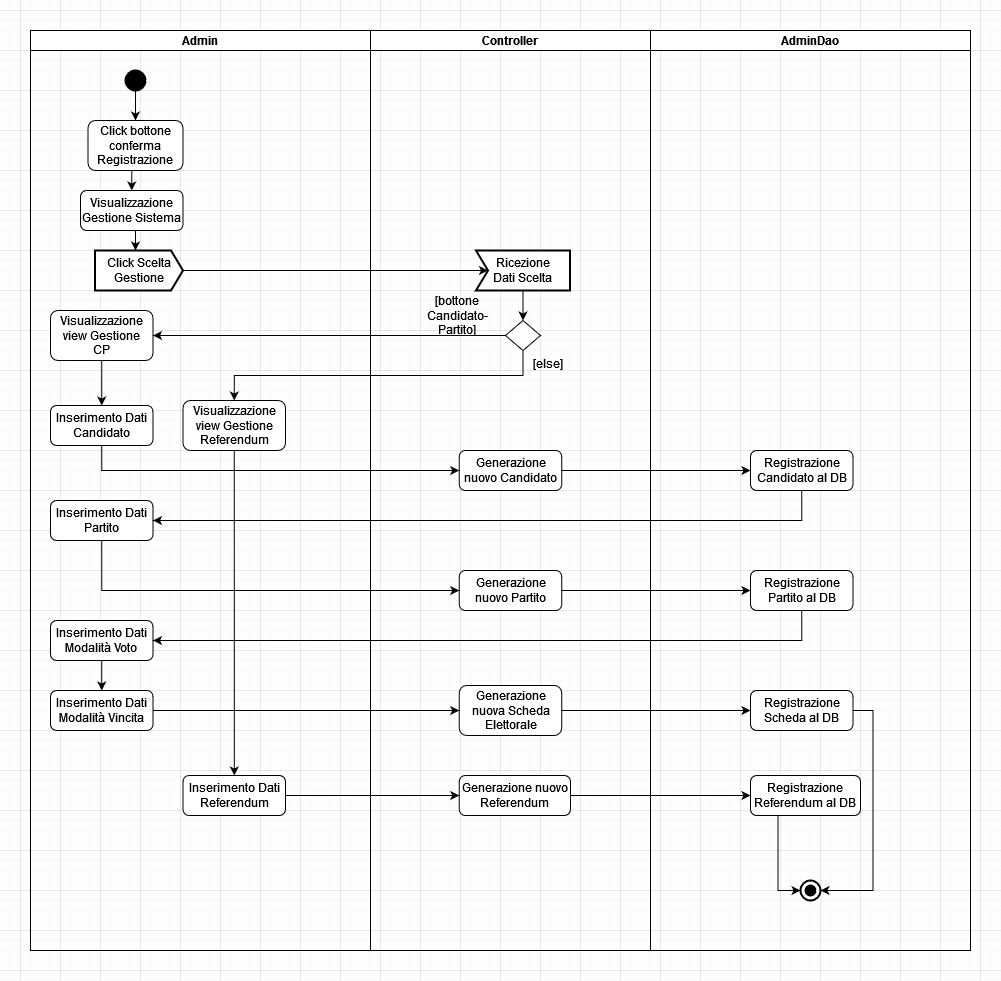

The diagram above was exported from draw.io. Its source (the exported page's mxGraphModel, read from the mxfile embedded in the PNG):
<mxGraphModel dx="1278" dy="1772" grid="1" gridSize="10" guides="1" tooltips="1" connect="1" arrows="1" fold="1" page="1" pageScale="1" pageWidth="827" pageHeight="1169" math="0" shadow="0">
  <root>
    <mxCell id="0" />
    <mxCell id="1" parent="0" />
    <mxCell id="Li-e_GQ8hvrHywzJMtiw-1" value="Admin" style="swimlane;startSize=20;" vertex="1" parent="1">
      <mxGeometry x="50" y="-180" width="340" height="920" as="geometry" />
    </mxCell>
    <mxCell id="Li-e_GQ8hvrHywzJMtiw-2" style="edgeStyle=orthogonalEdgeStyle;rounded=0;orthogonalLoop=1;jettySize=auto;html=1;exitX=0.5;exitY=1;exitDx=0;exitDy=0;entryX=0.5;entryY=0;entryDx=0;entryDy=0;" edge="1" parent="Li-e_GQ8hvrHywzJMtiw-1" source="Li-e_GQ8hvrHywzJMtiw-3" target="Li-e_GQ8hvrHywzJMtiw-5">
      <mxGeometry relative="1" as="geometry" />
    </mxCell>
    <mxCell id="Li-e_GQ8hvrHywzJMtiw-3" value="" style="shape=ellipse;html=1;fillColor=#000000;strokeWidth=2;verticalLabelPosition=bottom;verticalAlignment=top;perimeter=ellipsePerimeter;" vertex="1" parent="Li-e_GQ8hvrHywzJMtiw-1">
      <mxGeometry x="95" y="40" width="20" height="20" as="geometry" />
    </mxCell>
    <mxCell id="Li-e_GQ8hvrHywzJMtiw-4" style="edgeStyle=orthogonalEdgeStyle;rounded=0;orthogonalLoop=1;jettySize=auto;html=1;exitX=0.5;exitY=1;exitDx=0;exitDy=0;entryX=0.5;entryY=0;entryDx=0;entryDy=0;" edge="1" parent="Li-e_GQ8hvrHywzJMtiw-1" source="Li-e_GQ8hvrHywzJMtiw-5" target="Li-e_GQ8hvrHywzJMtiw-7">
      <mxGeometry relative="1" as="geometry" />
    </mxCell>
    <mxCell id="Li-e_GQ8hvrHywzJMtiw-5" value="&lt;div&gt;Click bottone conferma&lt;br&gt;&lt;/div&gt;&lt;div&gt;Registrazione&lt;br&gt;&lt;/div&gt;" style="shape=rect;html=1;rounded=1;whiteSpace=wrap;align=center;" vertex="1" parent="Li-e_GQ8hvrHywzJMtiw-1">
      <mxGeometry x="57.5" y="90" width="95" height="50" as="geometry" />
    </mxCell>
    <mxCell id="Li-e_GQ8hvrHywzJMtiw-6" style="edgeStyle=orthogonalEdgeStyle;rounded=0;orthogonalLoop=1;jettySize=auto;html=1;exitX=0.5;exitY=1;exitDx=0;exitDy=0;entryX=0.5;entryY=0;entryDx=0;entryDy=0;" edge="1" parent="Li-e_GQ8hvrHywzJMtiw-1" source="Li-e_GQ8hvrHywzJMtiw-7">
      <mxGeometry relative="1" as="geometry">
        <mxPoint x="105" y="220" as="targetPoint" />
      </mxGeometry>
    </mxCell>
    <mxCell id="Li-e_GQ8hvrHywzJMtiw-7" value="&lt;div&gt;Visualizzazione&lt;/div&gt;&lt;div&gt;Gestione Sistema&lt;br&gt;&lt;/div&gt;" style="shape=rect;html=1;rounded=1;whiteSpace=wrap;align=center;" vertex="1" parent="Li-e_GQ8hvrHywzJMtiw-1">
      <mxGeometry x="50" y="160" width="102.5" height="40" as="geometry" />
    </mxCell>
    <mxCell id="Li-e_GQ8hvrHywzJMtiw-8" value="Click Scelta Gestione" style="html=1;shape=mxgraph.sysml.sendSigAct;strokeWidth=2;whiteSpace=wrap;align=center;" vertex="1" parent="Li-e_GQ8hvrHywzJMtiw-1">
      <mxGeometry x="64.5" y="220" width="88" height="40" as="geometry" />
    </mxCell>
    <mxCell id="Li-e_GQ8hvrHywzJMtiw-58" style="edgeStyle=orthogonalEdgeStyle;rounded=0;orthogonalLoop=1;jettySize=auto;html=1;exitX=0.5;exitY=1;exitDx=0;exitDy=0;entryX=0.5;entryY=0;entryDx=0;entryDy=0;" edge="1" parent="Li-e_GQ8hvrHywzJMtiw-1" source="Li-e_GQ8hvrHywzJMtiw-34" target="Li-e_GQ8hvrHywzJMtiw-57">
      <mxGeometry relative="1" as="geometry" />
    </mxCell>
    <mxCell id="Li-e_GQ8hvrHywzJMtiw-34" value="&lt;div&gt;Visualizzazione&lt;/div&gt;&lt;div&gt;view Gestione&lt;/div&gt;&lt;div&gt;CP&lt;br&gt;&lt;/div&gt;" style="shape=rect;html=1;rounded=1;whiteSpace=wrap;align=center;" vertex="1" parent="Li-e_GQ8hvrHywzJMtiw-1">
      <mxGeometry x="20" y="280" width="102.5" height="50" as="geometry" />
    </mxCell>
    <mxCell id="Li-e_GQ8hvrHywzJMtiw-78" style="edgeStyle=orthogonalEdgeStyle;rounded=0;orthogonalLoop=1;jettySize=auto;html=1;exitX=0.5;exitY=1;exitDx=0;exitDy=0;" edge="1" parent="Li-e_GQ8hvrHywzJMtiw-1" source="Li-e_GQ8hvrHywzJMtiw-54" target="Li-e_GQ8hvrHywzJMtiw-77">
      <mxGeometry relative="1" as="geometry" />
    </mxCell>
    <mxCell id="Li-e_GQ8hvrHywzJMtiw-54" value="&lt;div&gt;Visualizzazione&lt;/div&gt;&lt;div&gt;view Gestione&lt;/div&gt;&lt;div&gt;Referendum&lt;br&gt;&lt;/div&gt;" style="shape=rect;html=1;rounded=1;whiteSpace=wrap;align=center;" vertex="1" parent="Li-e_GQ8hvrHywzJMtiw-1">
      <mxGeometry x="152.5" y="370" width="102.5" height="50" as="geometry" />
    </mxCell>
    <mxCell id="Li-e_GQ8hvrHywzJMtiw-57" value="&lt;div&gt;Inserimento Dati&lt;/div&gt;&lt;div&gt;Candidato&lt;br&gt;&lt;/div&gt;" style="shape=rect;html=1;rounded=1;whiteSpace=wrap;align=center;" vertex="1" parent="Li-e_GQ8hvrHywzJMtiw-1">
      <mxGeometry x="20" y="375" width="102.5" height="40" as="geometry" />
    </mxCell>
    <mxCell id="Li-e_GQ8hvrHywzJMtiw-63" value="&lt;div&gt;Inserimento Dati&lt;/div&gt;&lt;div&gt;Partito&lt;br&gt;&lt;/div&gt;" style="shape=rect;html=1;rounded=1;whiteSpace=wrap;align=center;" vertex="1" parent="Li-e_GQ8hvrHywzJMtiw-1">
      <mxGeometry x="20" y="470" width="102.5" height="40" as="geometry" />
    </mxCell>
    <mxCell id="Li-e_GQ8hvrHywzJMtiw-72" style="edgeStyle=orthogonalEdgeStyle;rounded=0;orthogonalLoop=1;jettySize=auto;html=1;exitX=0.5;exitY=1;exitDx=0;exitDy=0;entryX=0.5;entryY=0;entryDx=0;entryDy=0;" edge="1" parent="Li-e_GQ8hvrHywzJMtiw-1" source="Li-e_GQ8hvrHywzJMtiw-69" target="Li-e_GQ8hvrHywzJMtiw-71">
      <mxGeometry relative="1" as="geometry" />
    </mxCell>
    <mxCell id="Li-e_GQ8hvrHywzJMtiw-69" value="&lt;div&gt;Inserimento Dati&lt;/div&gt;&lt;div&gt;Modalità Voto&lt;br&gt;&lt;/div&gt;" style="shape=rect;html=1;rounded=1;whiteSpace=wrap;align=center;" vertex="1" parent="Li-e_GQ8hvrHywzJMtiw-1">
      <mxGeometry x="20" y="590" width="102.5" height="40" as="geometry" />
    </mxCell>
    <mxCell id="Li-e_GQ8hvrHywzJMtiw-71" value="&lt;div&gt;Inserimento Dati&lt;/div&gt;&lt;div&gt;Modalità Vincita&lt;br&gt;&lt;/div&gt;" style="shape=rect;html=1;rounded=1;whiteSpace=wrap;align=center;" vertex="1" parent="Li-e_GQ8hvrHywzJMtiw-1">
      <mxGeometry x="20" y="660" width="102.5" height="40" as="geometry" />
    </mxCell>
    <mxCell id="Li-e_GQ8hvrHywzJMtiw-77" value="&lt;div&gt;Inserimento Dati&lt;/div&gt;&lt;div&gt;Referendum&lt;br&gt;&lt;/div&gt;" style="shape=rect;html=1;rounded=1;whiteSpace=wrap;align=center;" vertex="1" parent="Li-e_GQ8hvrHywzJMtiw-1">
      <mxGeometry x="152.5" y="745" width="102.5" height="40" as="geometry" />
    </mxCell>
    <mxCell id="Li-e_GQ8hvrHywzJMtiw-35" style="edgeStyle=orthogonalEdgeStyle;rounded=0;orthogonalLoop=1;jettySize=auto;html=1;entryX=1;entryY=0.5;entryDx=0;entryDy=0;exitX=0;exitY=0.5;exitDx=0;exitDy=0;" edge="1" parent="1" source="Li-e_GQ8hvrHywzJMtiw-46" target="Li-e_GQ8hvrHywzJMtiw-34">
      <mxGeometry relative="1" as="geometry">
        <mxPoint x="500" y="125" as="sourcePoint" />
      </mxGeometry>
    </mxCell>
    <mxCell id="Li-e_GQ8hvrHywzJMtiw-55" style="edgeStyle=orthogonalEdgeStyle;rounded=0;orthogonalLoop=1;jettySize=auto;html=1;exitX=0.5;exitY=1;exitDx=0;exitDy=0;entryX=0.5;entryY=0;entryDx=0;entryDy=0;" edge="1" parent="1" source="Li-e_GQ8hvrHywzJMtiw-46" target="Li-e_GQ8hvrHywzJMtiw-54">
      <mxGeometry relative="1" as="geometry" />
    </mxCell>
    <mxCell id="Li-e_GQ8hvrHywzJMtiw-46" value="" style="rhombus;whiteSpace=wrap;html=1;" vertex="1" parent="1">
      <mxGeometry x="525" y="110" width="35" height="30" as="geometry" />
    </mxCell>
    <mxCell id="Li-e_GQ8hvrHywzJMtiw-47" value="[else]" style="text;html=1;strokeColor=none;fillColor=none;align=center;verticalAlign=middle;whiteSpace=wrap;rounded=0;" vertex="1" parent="1">
      <mxGeometry x="540" y="140" width="55" height="25" as="geometry" />
    </mxCell>
    <mxCell id="Li-e_GQ8hvrHywzJMtiw-48" value="[bottone Candidato-Partito]" style="text;html=1;strokeColor=none;fillColor=none;align=center;verticalAlign=middle;whiteSpace=wrap;rounded=0;" vertex="1" parent="1">
      <mxGeometry x="429" y="90" width="96" height="30" as="geometry" />
    </mxCell>
    <mxCell id="Li-e_GQ8hvrHywzJMtiw-52" style="edgeStyle=orthogonalEdgeStyle;rounded=0;orthogonalLoop=1;jettySize=auto;html=1;exitX=0.5;exitY=1;exitDx=0;exitDy=0;exitPerimeter=0;entryX=0.5;entryY=0;entryDx=0;entryDy=0;" edge="1" parent="1" source="Li-e_GQ8hvrHywzJMtiw-50" target="Li-e_GQ8hvrHywzJMtiw-46">
      <mxGeometry relative="1" as="geometry" />
    </mxCell>
    <mxCell id="Li-e_GQ8hvrHywzJMtiw-50" value="&lt;div&gt;Ricezione&lt;/div&gt;&lt;div&gt;Dati Scelta&lt;br&gt;&lt;/div&gt;" style="html=1;shape=mxgraph.sysml.accEvent;strokeWidth=2;whiteSpace=wrap;align=center;" vertex="1" parent="1">
      <mxGeometry x="495.5" y="40" width="94" height="40" as="geometry" />
    </mxCell>
    <mxCell id="Li-e_GQ8hvrHywzJMtiw-51" style="edgeStyle=orthogonalEdgeStyle;rounded=0;orthogonalLoop=1;jettySize=auto;html=1;exitX=1;exitY=0.5;exitDx=0;exitDy=0;exitPerimeter=0;entryX=0;entryY=0.5;entryDx=12;entryDy=0;entryPerimeter=0;" edge="1" parent="1" source="Li-e_GQ8hvrHywzJMtiw-8" target="Li-e_GQ8hvrHywzJMtiw-50">
      <mxGeometry relative="1" as="geometry" />
    </mxCell>
    <mxCell id="Li-e_GQ8hvrHywzJMtiw-53" value="Controller" style="swimlane;startSize=20;" vertex="1" parent="1">
      <mxGeometry x="390" y="-180" width="280" height="920" as="geometry" />
    </mxCell>
    <mxCell id="Li-e_GQ8hvrHywzJMtiw-59" value="Generazione nuovo Candidato" style="shape=rect;html=1;rounded=1;whiteSpace=wrap;align=center;" vertex="1" parent="Li-e_GQ8hvrHywzJMtiw-53">
      <mxGeometry x="88.75" y="420" width="102.5" height="40" as="geometry" />
    </mxCell>
    <mxCell id="Li-e_GQ8hvrHywzJMtiw-65" value="Generazione nuovo Partito" style="shape=rect;html=1;rounded=1;whiteSpace=wrap;align=center;" vertex="1" parent="Li-e_GQ8hvrHywzJMtiw-53">
      <mxGeometry x="88.75" y="540" width="102.5" height="40" as="geometry" />
    </mxCell>
    <mxCell id="Li-e_GQ8hvrHywzJMtiw-73" value="Generazione nuova Scheda Elettorale" style="shape=rect;html=1;rounded=1;whiteSpace=wrap;align=center;" vertex="1" parent="Li-e_GQ8hvrHywzJMtiw-53">
      <mxGeometry x="88.75" y="655" width="102.5" height="50" as="geometry" />
    </mxCell>
    <mxCell id="Li-e_GQ8hvrHywzJMtiw-79" value="Generazione nuovo Referendum" style="shape=rect;html=1;rounded=1;whiteSpace=wrap;align=center;" vertex="1" parent="Li-e_GQ8hvrHywzJMtiw-53">
      <mxGeometry x="88.75" y="745" width="111.25" height="40" as="geometry" />
    </mxCell>
    <mxCell id="Li-e_GQ8hvrHywzJMtiw-56" value="AdminDao" style="swimlane;startSize=20;" vertex="1" parent="1">
      <mxGeometry x="670" y="-180" width="320" height="920" as="geometry" />
    </mxCell>
    <mxCell id="Li-e_GQ8hvrHywzJMtiw-61" value="Registrazione Candidato al DB" style="shape=rect;html=1;rounded=1;whiteSpace=wrap;align=center;" vertex="1" parent="Li-e_GQ8hvrHywzJMtiw-56">
      <mxGeometry x="100" y="420" width="102.5" height="40" as="geometry" />
    </mxCell>
    <mxCell id="Li-e_GQ8hvrHywzJMtiw-67" value="Registrazione Partito al DB" style="shape=rect;html=1;rounded=1;whiteSpace=wrap;align=center;" vertex="1" parent="Li-e_GQ8hvrHywzJMtiw-56">
      <mxGeometry x="100" y="540" width="102.5" height="40" as="geometry" />
    </mxCell>
    <mxCell id="Li-e_GQ8hvrHywzJMtiw-83" style="edgeStyle=orthogonalEdgeStyle;rounded=0;orthogonalLoop=1;jettySize=auto;html=1;exitX=1;exitY=0.5;exitDx=0;exitDy=0;entryX=1;entryY=0.5;entryDx=0;entryDy=0;entryPerimeter=0;" edge="1" parent="Li-e_GQ8hvrHywzJMtiw-56" source="Li-e_GQ8hvrHywzJMtiw-75" target="Li-e_GQ8hvrHywzJMtiw-13">
      <mxGeometry relative="1" as="geometry" />
    </mxCell>
    <mxCell id="Li-e_GQ8hvrHywzJMtiw-75" value="Registrazione Scheda al DB" style="shape=rect;html=1;rounded=1;whiteSpace=wrap;align=center;" vertex="1" parent="Li-e_GQ8hvrHywzJMtiw-56">
      <mxGeometry x="100" y="660" width="102.5" height="40" as="geometry" />
    </mxCell>
    <mxCell id="Li-e_GQ8hvrHywzJMtiw-86" style="edgeStyle=orthogonalEdgeStyle;rounded=0;orthogonalLoop=1;jettySize=auto;html=1;exitX=0.25;exitY=1;exitDx=0;exitDy=0;entryX=0;entryY=0.5;entryDx=0;entryDy=0;entryPerimeter=0;" edge="1" parent="Li-e_GQ8hvrHywzJMtiw-56" source="Li-e_GQ8hvrHywzJMtiw-80" target="Li-e_GQ8hvrHywzJMtiw-13">
      <mxGeometry relative="1" as="geometry" />
    </mxCell>
    <mxCell id="Li-e_GQ8hvrHywzJMtiw-80" value="Registrazione Referendum al DB" style="shape=rect;html=1;rounded=1;whiteSpace=wrap;align=center;" vertex="1" parent="Li-e_GQ8hvrHywzJMtiw-56">
      <mxGeometry x="100" y="745" width="110" height="40" as="geometry" />
    </mxCell>
    <mxCell id="Li-e_GQ8hvrHywzJMtiw-13" value="" style="html=1;shape=mxgraph.sysml.actFinal;strokeWidth=2;verticalLabelPosition=bottom;verticalAlignment=top;" vertex="1" parent="Li-e_GQ8hvrHywzJMtiw-56">
      <mxGeometry x="150" y="850" width="20" height="20" as="geometry" />
    </mxCell>
    <mxCell id="Li-e_GQ8hvrHywzJMtiw-60" style="edgeStyle=orthogonalEdgeStyle;rounded=0;orthogonalLoop=1;jettySize=auto;html=1;exitX=0.5;exitY=1;exitDx=0;exitDy=0;entryX=0;entryY=0.5;entryDx=0;entryDy=0;" edge="1" parent="1" source="Li-e_GQ8hvrHywzJMtiw-57" target="Li-e_GQ8hvrHywzJMtiw-59">
      <mxGeometry relative="1" as="geometry" />
    </mxCell>
    <mxCell id="Li-e_GQ8hvrHywzJMtiw-62" style="edgeStyle=orthogonalEdgeStyle;rounded=0;orthogonalLoop=1;jettySize=auto;html=1;exitX=1;exitY=0.5;exitDx=0;exitDy=0;entryX=0;entryY=0.5;entryDx=0;entryDy=0;" edge="1" parent="1" source="Li-e_GQ8hvrHywzJMtiw-59" target="Li-e_GQ8hvrHywzJMtiw-61">
      <mxGeometry relative="1" as="geometry" />
    </mxCell>
    <mxCell id="Li-e_GQ8hvrHywzJMtiw-64" style="edgeStyle=orthogonalEdgeStyle;rounded=0;orthogonalLoop=1;jettySize=auto;html=1;exitX=0.5;exitY=1;exitDx=0;exitDy=0;entryX=1;entryY=0.5;entryDx=0;entryDy=0;" edge="1" parent="1" source="Li-e_GQ8hvrHywzJMtiw-61" target="Li-e_GQ8hvrHywzJMtiw-63">
      <mxGeometry relative="1" as="geometry" />
    </mxCell>
    <mxCell id="Li-e_GQ8hvrHywzJMtiw-66" style="edgeStyle=orthogonalEdgeStyle;rounded=0;orthogonalLoop=1;jettySize=auto;html=1;exitX=0.5;exitY=1;exitDx=0;exitDy=0;entryX=0;entryY=0.5;entryDx=0;entryDy=0;" edge="1" parent="1" source="Li-e_GQ8hvrHywzJMtiw-63" target="Li-e_GQ8hvrHywzJMtiw-65">
      <mxGeometry relative="1" as="geometry" />
    </mxCell>
    <mxCell id="Li-e_GQ8hvrHywzJMtiw-68" style="edgeStyle=orthogonalEdgeStyle;rounded=0;orthogonalLoop=1;jettySize=auto;html=1;exitX=1;exitY=0.5;exitDx=0;exitDy=0;entryX=0;entryY=0.5;entryDx=0;entryDy=0;" edge="1" parent="1" source="Li-e_GQ8hvrHywzJMtiw-65" target="Li-e_GQ8hvrHywzJMtiw-67">
      <mxGeometry relative="1" as="geometry" />
    </mxCell>
    <mxCell id="Li-e_GQ8hvrHywzJMtiw-70" style="edgeStyle=orthogonalEdgeStyle;rounded=0;orthogonalLoop=1;jettySize=auto;html=1;exitX=0.5;exitY=1;exitDx=0;exitDy=0;entryX=1;entryY=0.5;entryDx=0;entryDy=0;" edge="1" parent="1" source="Li-e_GQ8hvrHywzJMtiw-67" target="Li-e_GQ8hvrHywzJMtiw-69">
      <mxGeometry relative="1" as="geometry" />
    </mxCell>
    <mxCell id="Li-e_GQ8hvrHywzJMtiw-74" style="edgeStyle=orthogonalEdgeStyle;rounded=0;orthogonalLoop=1;jettySize=auto;html=1;exitX=1;exitY=0.5;exitDx=0;exitDy=0;" edge="1" parent="1" source="Li-e_GQ8hvrHywzJMtiw-71" target="Li-e_GQ8hvrHywzJMtiw-73">
      <mxGeometry relative="1" as="geometry" />
    </mxCell>
    <mxCell id="Li-e_GQ8hvrHywzJMtiw-76" style="edgeStyle=orthogonalEdgeStyle;rounded=0;orthogonalLoop=1;jettySize=auto;html=1;exitX=1;exitY=0.5;exitDx=0;exitDy=0;entryX=0;entryY=0.5;entryDx=0;entryDy=0;" edge="1" parent="1" source="Li-e_GQ8hvrHywzJMtiw-73" target="Li-e_GQ8hvrHywzJMtiw-75">
      <mxGeometry relative="1" as="geometry" />
    </mxCell>
    <mxCell id="Li-e_GQ8hvrHywzJMtiw-81" style="edgeStyle=orthogonalEdgeStyle;rounded=0;orthogonalLoop=1;jettySize=auto;html=1;exitX=1;exitY=0.5;exitDx=0;exitDy=0;entryX=0;entryY=0.5;entryDx=0;entryDy=0;" edge="1" parent="1" source="Li-e_GQ8hvrHywzJMtiw-77" target="Li-e_GQ8hvrHywzJMtiw-79">
      <mxGeometry relative="1" as="geometry" />
    </mxCell>
    <mxCell id="Li-e_GQ8hvrHywzJMtiw-82" style="edgeStyle=orthogonalEdgeStyle;rounded=0;orthogonalLoop=1;jettySize=auto;html=1;exitX=1;exitY=0.5;exitDx=0;exitDy=0;entryX=0;entryY=0.5;entryDx=0;entryDy=0;" edge="1" parent="1" source="Li-e_GQ8hvrHywzJMtiw-79" target="Li-e_GQ8hvrHywzJMtiw-80">
      <mxGeometry relative="1" as="geometry" />
    </mxCell>
  </root>
</mxGraphModel>